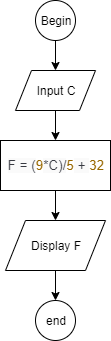

The diagram above was exported from draw.io. Its source (the exported page's mxGraphModel, read from the mxfile embedded in the PNG):
<mxGraphModel dx="868" dy="460" grid="1" gridSize="10" guides="1" tooltips="1" connect="1" arrows="1" fold="1" page="1" pageScale="1" pageWidth="850" pageHeight="1100" math="0" shadow="0">
  <root>
    <mxCell id="0" />
    <mxCell id="1" parent="0" />
    <mxCell id="fxCmC7lU9ebYDjDqwnm3-1" value="Begin" style="ellipse;whiteSpace=wrap;html=1;" vertex="1" parent="1">
      <mxGeometry x="390" y="90" width="40" height="40" as="geometry" />
    </mxCell>
    <mxCell id="fxCmC7lU9ebYDjDqwnm3-4" value="Input C" style="shape=parallelogram;perimeter=parallelogramPerimeter;whiteSpace=wrap;html=1;" vertex="1" parent="1">
      <mxGeometry x="370" y="160" width="80" height="40" as="geometry" />
    </mxCell>
    <mxCell id="fxCmC7lU9ebYDjDqwnm3-5" value="&lt;span style=&quot;color: rgb(56 , 58 , 66) ; font-family: , &amp;#34;menlo&amp;#34; , &amp;#34;monaco&amp;#34; , &amp;#34;consolas&amp;#34; , &amp;#34;liberation mono&amp;#34; , &amp;#34;courier new&amp;#34; , monospace ; font-size: 13.482px ; text-align: left ; white-space: pre ; background-color: rgb(250 , 250 , 250)&quot;&gt;F = (&lt;/span&gt;&lt;span class=&quot;hljs-number&quot; style=&quot;box-sizing: border-box ; color: rgb(152 , 104 , 1) ; font-family: , &amp;#34;menlo&amp;#34; , &amp;#34;monaco&amp;#34; , &amp;#34;consolas&amp;#34; , &amp;#34;liberation mono&amp;#34; , &amp;#34;courier new&amp;#34; , monospace ; font-size: 13.482px ; text-align: left ; white-space: pre&quot;&gt;9&lt;/span&gt;&lt;span style=&quot;color: rgb(56 , 58 , 66) ; font-family: , &amp;#34;menlo&amp;#34; , &amp;#34;monaco&amp;#34; , &amp;#34;consolas&amp;#34; , &amp;#34;liberation mono&amp;#34; , &amp;#34;courier new&amp;#34; , monospace ; font-size: 13.482px ; text-align: left ; white-space: pre ; background-color: rgb(250 , 250 , 250)&quot;&gt;*C)/&lt;/span&gt;&lt;span class=&quot;hljs-number&quot; style=&quot;box-sizing: border-box ; color: rgb(152 , 104 , 1) ; font-family: , &amp;#34;menlo&amp;#34; , &amp;#34;monaco&amp;#34; , &amp;#34;consolas&amp;#34; , &amp;#34;liberation mono&amp;#34; , &amp;#34;courier new&amp;#34; , monospace ; font-size: 13.482px ; text-align: left ; white-space: pre&quot;&gt;5&lt;/span&gt;&lt;span style=&quot;color: rgb(56 , 58 , 66) ; font-family: , &amp;#34;menlo&amp;#34; , &amp;#34;monaco&amp;#34; , &amp;#34;consolas&amp;#34; , &amp;#34;liberation mono&amp;#34; , &amp;#34;courier new&amp;#34; , monospace ; font-size: 13.482px ; text-align: left ; white-space: pre ; background-color: rgb(250 , 250 , 250)&quot;&gt; + &lt;/span&gt;&lt;span class=&quot;hljs-number&quot; style=&quot;box-sizing: border-box ; color: rgb(152 , 104 , 1) ; font-family: , &amp;#34;menlo&amp;#34; , &amp;#34;monaco&amp;#34; , &amp;#34;consolas&amp;#34; , &amp;#34;liberation mono&amp;#34; , &amp;#34;courier new&amp;#34; , monospace ; font-size: 13.482px ; text-align: left ; white-space: pre&quot;&gt;32&lt;/span&gt;" style="rounded=0;whiteSpace=wrap;html=1;" vertex="1" parent="1">
      <mxGeometry x="355" y="230" width="110" height="50" as="geometry" />
    </mxCell>
    <mxCell id="fxCmC7lU9ebYDjDqwnm3-6" value="Display F" style="shape=parallelogram;perimeter=parallelogramPerimeter;whiteSpace=wrap;html=1;" vertex="1" parent="1">
      <mxGeometry x="360" y="310" width="100" height="50" as="geometry" />
    </mxCell>
    <mxCell id="fxCmC7lU9ebYDjDqwnm3-7" value="end" style="ellipse;whiteSpace=wrap;html=1;" vertex="1" parent="1">
      <mxGeometry x="390" y="390" width="40" height="40" as="geometry" />
    </mxCell>
    <mxCell id="fxCmC7lU9ebYDjDqwnm3-8" value="" style="endArrow=classic;html=1;exitX=0.5;exitY=1;exitDx=0;exitDy=0;" edge="1" parent="1" source="fxCmC7lU9ebYDjDqwnm3-1">
      <mxGeometry width="50" height="50" relative="1" as="geometry">
        <mxPoint x="360" y="500" as="sourcePoint" />
        <mxPoint x="410" y="160" as="targetPoint" />
      </mxGeometry>
    </mxCell>
    <mxCell id="fxCmC7lU9ebYDjDqwnm3-9" value="" style="endArrow=classic;html=1;exitX=0.5;exitY=1;exitDx=0;exitDy=0;" edge="1" parent="1" source="fxCmC7lU9ebYDjDqwnm3-4">
      <mxGeometry width="50" height="50" relative="1" as="geometry">
        <mxPoint x="360" y="500" as="sourcePoint" />
        <mxPoint x="410" y="230" as="targetPoint" />
      </mxGeometry>
    </mxCell>
    <mxCell id="fxCmC7lU9ebYDjDqwnm3-10" value="" style="endArrow=classic;html=1;exitX=0.5;exitY=1;exitDx=0;exitDy=0;entryX=0.5;entryY=0;entryDx=0;entryDy=0;" edge="1" parent="1" source="fxCmC7lU9ebYDjDqwnm3-5" target="fxCmC7lU9ebYDjDqwnm3-6">
      <mxGeometry width="50" height="50" relative="1" as="geometry">
        <mxPoint x="360" y="500" as="sourcePoint" />
        <mxPoint x="410" y="450" as="targetPoint" />
      </mxGeometry>
    </mxCell>
    <mxCell id="fxCmC7lU9ebYDjDqwnm3-13" value="" style="endArrow=classic;html=1;exitX=0.5;exitY=1;exitDx=0;exitDy=0;" edge="1" parent="1" source="fxCmC7lU9ebYDjDqwnm3-6">
      <mxGeometry width="50" height="50" relative="1" as="geometry">
        <mxPoint x="360" y="500" as="sourcePoint" />
        <mxPoint x="410" y="390" as="targetPoint" />
      </mxGeometry>
    </mxCell>
  </root>
</mxGraphModel>